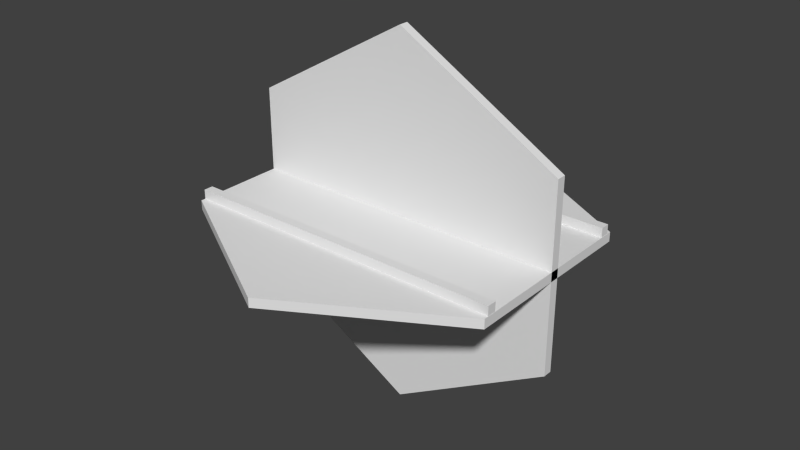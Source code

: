 # Source: m_world2.blend  (saved by Blender 2.63.0; exported with 4.5.12 LTS)
import bpy
from mathutils import Matrix  # noqa: F401  (used for matrix-valued properties, if any)

bpy.ops.wm.read_factory_settings(use_empty=True)
scene = bpy.context.scene
scene.name = 'Scene'

# ---- collections
col_collection_1 = bpy.data.collections.new('Collection 1'); scene.collection.children.link(col_collection_1)

# ---- world
world_world = bpy.data.worlds.new('World'); scene.world = world_world
world_world.color = (0.05088, 0.05088, 0.05088)
world_world.use_sun_shadow = False
world_world.sun_shadow_jitter_overblur = 0.0
world_world.cycles.sampling_method = 'MANUAL'
world_world.cycles.sample_map_resolution = 256

# ---- meshes
me_cylinder_001 = bpy.data.meshes.new('Cylinder.001')
me_cylinder_001.from_pydata([(0.0, 1.0, 20.0), (0.0, 1.907e-06, 20.0), (17.32, 1.0, 10.0), (17.32, 9.537e-07, 10.0), (17.32, 1.0, -10.0), (17.32, -9.537e-07, -10.0), (-1.748e-06, 1.0, -20.0), (-1.748e-06, -1.907e-06, -20.0), (-17.32, 1.0, -10.0), (-17.32, -9.537e-07, -10.0), (-17.32, 1.0, 10.0), (-17.32, 9.537e-07, 10.0), (-17.3, 1.0, 9.5), (-17.3, 1.0, 8.5), (17.3, 1.0, 8.5), (17.3, 1.0, 9.5), (-17.3, 2.0, 9.5), (-17.3, 2.0, 8.5), (17.3, 2.0, 8.5), (17.3, 2.0, 9.5), (-17.3, 1.0, -8.5), (-17.3, 1.0, -9.5), (17.3, 1.0, -9.5), (17.3, 1.0, -8.5), (-17.3, 2.0, -8.5), (-17.3, 2.0, -9.5), (17.3, 2.0, -9.5), (17.3, 2.0, -8.5)], [], [(0, 1, 3, 2), (2, 3, 5, 4), (4, 5, 7, 6), (6, 7, 9, 8), (3, 1, 11, 9, 7, 5), (10, 11, 1, 0), (8, 9, 11, 10), (0, 2, 4, 6, 8, 10), (16, 17, 13, 12), (17, 18, 14, 13), (18, 19, 15, 14), (19, 16, 12, 15), (12, 13, 14, 15), (19, 18, 17, 16), (24, 25, 21, 20), (25, 26, 22, 21), (26, 27, 23, 22), (27, 24, 20, 23), (20, 21, 22, 23), (27, 26, 25, 24)])
me_cylinder_001.use_remesh_preserve_volume = False
me_cylinder_001.use_remesh_preserve_attributes = False
me_cylinder_001.use_mirror_vertex_groups = False
me_cylinder_001.update()
me_cylinder = bpy.data.meshes.new('Cylinder')
me_cylinder.from_pydata([(0.0, 1.0, 20.0), (0.0, 1.907e-06, 20.0), (17.32, 1.0, 10.0), (17.32, 9.537e-07, 10.0), (17.32, 1.0, -10.0), (17.32, -9.537e-07, -10.0), (-1.748e-06, 1.0, -20.0), (-1.748e-06, -1.907e-06, -20.0), (-17.32, 1.0, -10.0), (-17.32, -9.537e-07, -10.0), (-17.32, 1.0, 10.0), (-17.32, 9.537e-07, 10.0)], [], [(0, 1, 3, 2), (2, 3, 5, 4), (4, 5, 7, 6), (6, 7, 9, 8), (3, 1, 11, 9, 7, 5), (10, 11, 1, 0), (8, 9, 11, 10), (0, 2, 4, 6, 8, 10)])
me_cylinder.use_remesh_preserve_volume = False
me_cylinder.use_remesh_preserve_attributes = False
me_cylinder.use_mirror_vertex_groups = False
me_cylinder.update()

# ---- objects
ob_road_0 = bpy.data.objects.new('road_0', me_cylinder_001)
ob_base = bpy.data.objects.new('base', me_cylinder)

# ---- transforms, parenting, visibility, modifiers, constraints
ob_road_0.location = (0.0, 0.0, 0.0)
ob_road_0.rotation_euler = (1.571, 0.0, 0.0)
ob_road_0.lineart.crease_threshold = 0.0
ob_base.location = (0.0, 0.0, 0.0)
ob_base.lineart.crease_threshold = 0.0

# ---- collection membership
col_collection_1.objects.link(ob_road_0)
col_collection_1.objects.link(ob_base)

# ---- scene / render settings (as saved in the file)
scene.frame_start = 1; scene.frame_end = 250; scene.frame_set(1)
scene.render.engine = 'BLENDER_EEVEE_NEXT'
scene.render.image_settings.color_mode = 'RGB'
scene.render.image_settings.compression = 90
scene.render.resolution_percentage = 50
scene.render.dither_intensity = 0.0
scene.render.bake_margin = 2
scene.render.bake_bias = 0.0
scene.cycles.use_denoising = False
scene.cycles.samples = 10
scene.cycles.sampling_pattern = 'TABULATED_SOBOL'
scene.cycles.light_sampling_threshold = 0.0
scene.cycles.use_adaptive_sampling = False
scene.cycles.use_light_tree = False
scene.cycles.blur_glossy = 0.0
scene.cycles.volume_bounces = 1
scene.cycles.pixel_filter_type = 'GAUSSIAN'
scene.cycles.sample_clamp_indirect = 0.0
scene.view_settings.view_transform = 'Standard'
bpy.context.view_layer.update()

# ---- added for rendering (the .blend has no active camera and no usable light): camera, sun
cam_auto = bpy.data.cameras.new('AutoCamera')
cam_auto.lens = 50.0
cam_auto.sensor_width = 36.0
cam_auto.clip_end = 1077.08
ob_auto_camera = bpy.data.objects.new('AutoCamera', cam_auto)
scene.collection.objects.link(ob_auto_camera)
ob_auto_camera.location = (61.3725, -73.647, 49.098)
ob_auto_camera.rotation_euler = (1.09748, -7.21219e-08, 0.694738)
scene.camera = ob_auto_camera
light_auto_sun = bpy.data.lights.new('AutoSun', 'SUN')
light_auto_sun.energy = 3.0
light_auto_sun.angle = 0.0523599
ob_auto_sun = bpy.data.objects.new('AutoSun', light_auto_sun)
scene.collection.objects.link(ob_auto_sun)
ob_auto_sun.rotation_euler = (0.872665, 0.174533, 0.523599)
bpy.context.view_layer.update()
